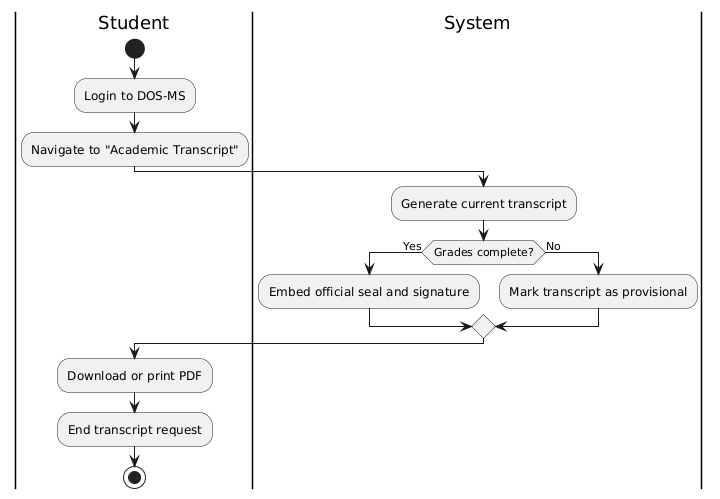

The diagram above was rendered by PlantUML. Its source (embedded in the PNG):
@startuml
|Student|
start
:Login to DOS-MS;
:Navigate to "Academic Transcript";

|System|
:Generate current transcript;

if (Grades complete?) then (Yes)
  :Embed official seal and signature;
else (No)
  :Mark transcript as provisional;
endif

|Student|
:Download or print PDF;
:End transcript request;
stop
@enduml